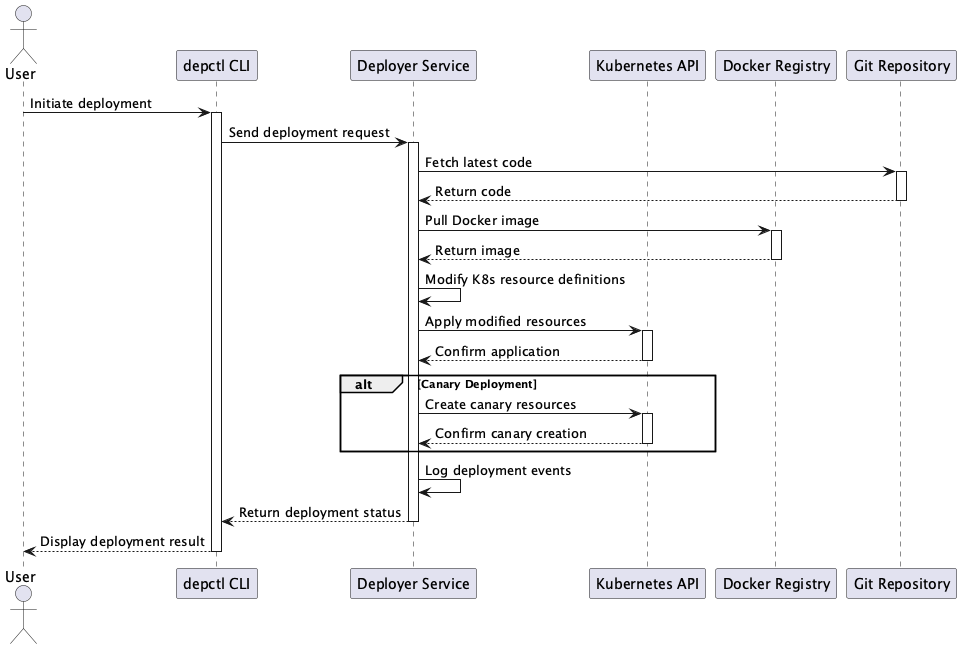

The diagram above was rendered by PlantUML. Its source (embedded in the PNG):
@startuml gapfish_deployer

actor User
participant "depctl CLI" as CLI
participant "Deployer Service" as Deployer
participant "Kubernetes API" as K8s
participant "Docker Registry" as Registry
participant "Git Repository" as Git

User -> CLI : Initiate deployment
activate CLI

CLI -> Deployer : Send deployment request
activate Deployer

Deployer -> Git : Fetch latest code
activate Git
Git --> Deployer : Return code
deactivate Git

Deployer -> Registry : Pull Docker image
activate Registry
Registry --> Deployer : Return image
deactivate Registry

Deployer -> Deployer : Modify K8s resource definitions

Deployer -> K8s : Apply modified resources
activate K8s
K8s --> Deployer : Confirm application
deactivate K8s

alt Canary Deployment
    Deployer -> K8s : Create canary resources
    activate K8s
    K8s --> Deployer : Confirm canary creation
    deactivate K8s
end

Deployer -> Deployer : Log deployment events

Deployer --> CLI : Return deployment status
deactivate Deployer

CLI --> User : Display deployment result
deactivate CLI

@enduml